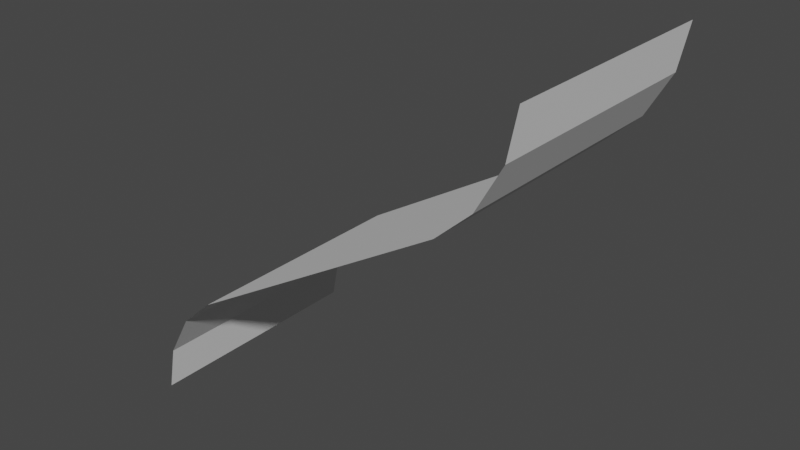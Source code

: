 # Source: beach_middle_middle_inverted.blend  (saved by Blender 2.80.75; exported with 4.5.12 LTS)
import bpy
from mathutils import Matrix  # noqa: F401  (used for matrix-valued properties, if any)

bpy.ops.wm.read_factory_settings(use_empty=True)
scene = bpy.context.scene
scene.name = 'Scene'

# ---- collections
col_collection = bpy.data.collections.new('Collection'); scene.collection.children.link(col_collection)

# ---- world
world_world = bpy.data.worlds.new('World'); scene.world = world_world
world_world.use_nodes = True; world_world.node_tree.nodes.clear()
_N = world_world.node_tree.nodes; _L = world_world.node_tree.links
n0 = _N.new('ShaderNodeOutputWorld'); n0.name = 'World Output'; n0.location = (300, 300)
n1 = _N.new('ShaderNodeBackground'); n1.name = 'Background'; n1.location = (10, 300)
n1.inputs[0].default_value = (0.05088, 0.05088, 0.05088, 1.0)
_L.new(n1.outputs[0], n0.inputs[0])
n0.is_active_output = True
world_world.color = (0.05088, 0.05088, 0.05088)
world_world.use_sun_shadow = False
world_world.sun_shadow_jitter_overblur = 0.0

# ---- meshes
me_plane = bpy.data.meshes.new('Plane')
me_plane.from_pydata([(0.5, 0.0, 0.0), (0.08575, 0.0, -0.3486), (0.0, 0.0, -0.5), (0.04287, 0.0, -0.3877), (0.01149, 0.0, -0.4431), (0.0, 0.3, -0.5), (0.08575, 0.3, -0.3486), (0.01149, 0.3, -0.4431), (0.04287, 0.3, -0.3877), (0.4143, 0.0, -0.1514), (0.4885, 0.0, -0.05689), (0.4571, 0.0, -0.1123), (0.4143, 0.3, -0.1514), (0.5, 0.3, 0.0), (0.4571, 0.3, -0.1123), (0.4885, 0.3, -0.05689)], [], [(5, 2, 4, 7), (7, 4, 3, 8), (8, 3, 1, 6), (0, 13, 15, 10), (10, 15, 14, 11), (11, 14, 12, 9), (1, 9, 12, 6)])
_uv = me_plane.uv_layers.new(name='UVMap')
_uv.uv.foreach_set('vector', [0.0, 0.0, 0.0, 0.0, 0.0, 0.0, 0.0, 0.0, 0.0, 0.0, 0.0, 0.0, 0.0, 0.0, 0.0, 0.0, 0.0, 0.0, 0.0, 0.0, 0.0, 0.0, 0.0, 0.0, 0.0, 0.0, 0.0, 0.0, 0.0, 0.0, 0.0, 0.0, 0.0, 0.0, 0.0, 0.0, 0.0, 0.0, 0.0, 0.0, 0.0, 0.0, 0.0, 0.0, 0.0, 0.0, 0.0, 0.0, 0.0, 0.0, 0.0, 0.0, 0.0, 0.0, 0.0, 0.0])
me_plane.use_remesh_preserve_volume = False
me_plane.use_remesh_preserve_attributes = False
me_plane.use_mirror_vertex_groups = False
me_plane.update()

# ---- objects
ob_plane = bpy.data.objects.new('Plane', me_plane)

# ---- transforms, parenting, visibility, modifiers, constraints
ob_plane.location = (0.0, 0.0, 0.0)
ob_plane.lineart.crease_threshold = 0.0

# ---- collection membership
col_collection.objects.link(ob_plane)

# ---- scene / render settings (as saved in the file)
scene.frame_start = 1; scene.frame_end = 250; scene.frame_set(1)
scene.render.engine = 'BLENDER_EEVEE_NEXT'
scene.cycles.use_denoising = False
scene.cycles.samples = 128
scene.cycles.sampling_pattern = 'TABULATED_SOBOL'
scene.cycles.use_adaptive_sampling = False
scene.cycles.use_light_tree = False
scene.view_settings.view_transform = 'Filmic'
bpy.context.view_layer.update()

# ---- added for rendering (the .blend has no active camera and no usable light): camera, sun
cam_auto = bpy.data.cameras.new('AutoCamera')
cam_auto.lens = 50.0
cam_auto.sensor_width = 36.0
cam_auto.clip_end = 1000.0
ob_auto_camera = bpy.data.objects.new('AutoCamera', cam_auto)
scene.collection.objects.link(ob_auto_camera)
ob_auto_camera.location = (0.960678, -0.702814, 0.318543)
ob_auto_camera.rotation_euler = (1.09748, -7.21219e-08, 0.694738)
scene.camera = ob_auto_camera
light_auto_sun = bpy.data.lights.new('AutoSun', 'SUN')
light_auto_sun.energy = 3.0
light_auto_sun.angle = 0.0523599
ob_auto_sun = bpy.data.objects.new('AutoSun', light_auto_sun)
scene.collection.objects.link(ob_auto_sun)
ob_auto_sun.rotation_euler = (0.872665, 0.174533, 0.523599)
bpy.context.view_layer.update()
